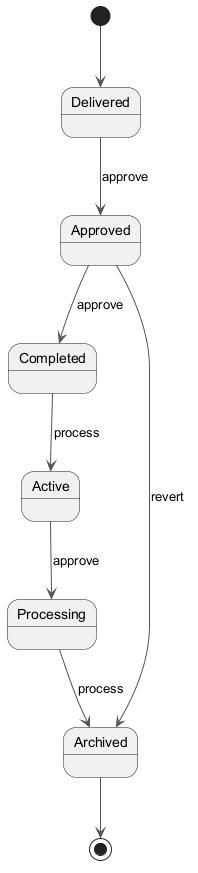

The diagram above was rendered by PlantUML. Its source (embedded in the PNG):
@startuml
skinparam backgroundColor #FFFFFF
skinparam classBackgroundColor #F1F8E9
skinparam classBorderColor #33691E
skinparam ArrowColor #555555
[*] --> Delivered
Delivered --> Approved : approve
Approved --> Completed : approve
Completed --> Active : process
Active --> Processing : approve
Processing --> Archived : process
Approved --> Archived : revert
Archived --> [*]
@enduml